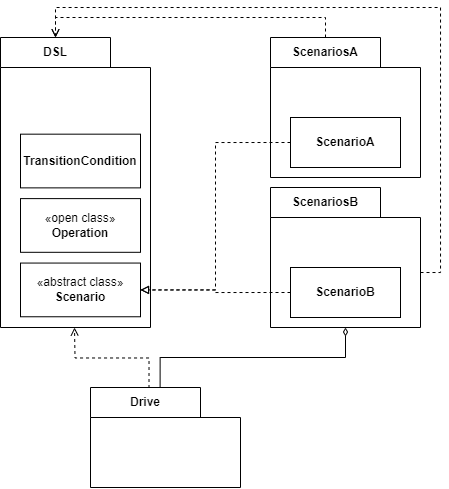

The diagram above was exported from draw.io. Its source (the exported page's mxGraphModel, read from the mxfile embedded in the PNG):
<mxGraphModel dx="757" dy="578" grid="1" gridSize="10" guides="1" tooltips="1" connect="1" arrows="1" fold="1" page="1" pageScale="1" pageWidth="827" pageHeight="1169" math="0" shadow="0">
  <root>
    <mxCell id="0" />
    <mxCell id="1" parent="0" />
    <mxCell id="6YJe2-QJeffrfc2-Ua-x-1" value="DSL" style="shape=folder;fontStyle=1;tabWidth=110;tabHeight=30;tabPosition=left;html=1;boundedLbl=1;labelInHeader=1;container=1;collapsible=0;whiteSpace=wrap;" vertex="1" parent="1">
      <mxGeometry x="30" y="50" width="150" height="290" as="geometry" />
    </mxCell>
    <mxCell id="6YJe2-QJeffrfc2-Ua-x-2" value="" style="html=1;strokeColor=none;resizeWidth=1;resizeHeight=1;fillColor=none;part=1;connectable=0;allowArrows=0;deletable=0;whiteSpace=wrap;" vertex="1" parent="6YJe2-QJeffrfc2-Ua-x-1">
      <mxGeometry width="150" height="203.00000000000006" relative="1" as="geometry">
        <mxPoint y="30" as="offset" />
      </mxGeometry>
    </mxCell>
    <mxCell id="6YJe2-QJeffrfc2-Ua-x-7" value="«abstract class»&lt;br&gt;&lt;b&gt;Scenario&lt;/b&gt;" style="html=1;whiteSpace=wrap;" vertex="1" parent="6YJe2-QJeffrfc2-Ua-x-1">
      <mxGeometry x="20" y="225.56" width="120" height="53.7" as="geometry" />
    </mxCell>
    <mxCell id="6YJe2-QJeffrfc2-Ua-x-8" value="«open class»&lt;br&gt;&lt;b&gt;Operation&lt;/b&gt;" style="html=1;whiteSpace=wrap;" vertex="1" parent="6YJe2-QJeffrfc2-Ua-x-1">
      <mxGeometry x="20" y="161.11" width="120" height="53.7" as="geometry" />
    </mxCell>
    <mxCell id="6YJe2-QJeffrfc2-Ua-x-10" value="&lt;b&gt;TransitionCondition&lt;/b&gt;" style="html=1;whiteSpace=wrap;" vertex="1" parent="6YJe2-QJeffrfc2-Ua-x-1">
      <mxGeometry x="20" y="96.67" width="120" height="53.7" as="geometry" />
    </mxCell>
    <mxCell id="6YJe2-QJeffrfc2-Ua-x-3" value="ScenariosA" style="shape=folder;fontStyle=1;tabWidth=110;tabHeight=30;tabPosition=left;html=1;boundedLbl=1;labelInHeader=1;container=1;collapsible=0;whiteSpace=wrap;" vertex="1" parent="1">
      <mxGeometry x="300" y="50" width="150" height="140" as="geometry" />
    </mxCell>
    <mxCell id="6YJe2-QJeffrfc2-Ua-x-4" value="" style="html=1;strokeColor=none;resizeWidth=1;resizeHeight=1;fillColor=none;part=1;connectable=0;allowArrows=0;deletable=0;whiteSpace=wrap;" vertex="1" parent="6YJe2-QJeffrfc2-Ua-x-3">
      <mxGeometry width="150" height="98" relative="1" as="geometry">
        <mxPoint y="30" as="offset" />
      </mxGeometry>
    </mxCell>
    <mxCell id="6YJe2-QJeffrfc2-Ua-x-18" value="&lt;b&gt;ScenarioA&lt;br&gt;&lt;/b&gt;" style="html=1;whiteSpace=wrap;" vertex="1" parent="6YJe2-QJeffrfc2-Ua-x-3">
      <mxGeometry x="20" y="80" width="110" height="50" as="geometry" />
    </mxCell>
    <mxCell id="6YJe2-QJeffrfc2-Ua-x-5" value="Drive" style="shape=folder;fontStyle=1;tabWidth=110;tabHeight=30;tabPosition=left;html=1;boundedLbl=1;labelInHeader=1;container=1;collapsible=0;whiteSpace=wrap;" vertex="1" parent="1">
      <mxGeometry x="120" y="400" width="150" height="100" as="geometry" />
    </mxCell>
    <mxCell id="6YJe2-QJeffrfc2-Ua-x-6" value="" style="html=1;strokeColor=none;resizeWidth=1;resizeHeight=1;fillColor=none;part=1;connectable=0;allowArrows=0;deletable=0;whiteSpace=wrap;" vertex="1" parent="6YJe2-QJeffrfc2-Ua-x-5">
      <mxGeometry width="150" height="70" relative="1" as="geometry">
        <mxPoint y="30" as="offset" />
      </mxGeometry>
    </mxCell>
    <mxCell id="6YJe2-QJeffrfc2-Ua-x-11" value="ScenariosB" style="shape=folder;fontStyle=1;tabWidth=110;tabHeight=30;tabPosition=left;html=1;boundedLbl=1;labelInHeader=1;container=1;collapsible=0;whiteSpace=wrap;" vertex="1" parent="1">
      <mxGeometry x="300" y="200" width="150" height="140" as="geometry" />
    </mxCell>
    <mxCell id="6YJe2-QJeffrfc2-Ua-x-12" value="" style="html=1;strokeColor=none;resizeWidth=1;resizeHeight=1;fillColor=none;part=1;connectable=0;allowArrows=0;deletable=0;whiteSpace=wrap;" vertex="1" parent="6YJe2-QJeffrfc2-Ua-x-11">
      <mxGeometry width="150" height="98" relative="1" as="geometry">
        <mxPoint y="30" as="offset" />
      </mxGeometry>
    </mxCell>
    <mxCell id="6YJe2-QJeffrfc2-Ua-x-17" value="&lt;b&gt;ScenarioB&lt;/b&gt;" style="html=1;whiteSpace=wrap;" vertex="1" parent="6YJe2-QJeffrfc2-Ua-x-11">
      <mxGeometry x="20" y="80" width="110" height="50" as="geometry" />
    </mxCell>
    <mxCell id="6YJe2-QJeffrfc2-Ua-x-14" style="edgeStyle=orthogonalEdgeStyle;rounded=0;orthogonalLoop=1;jettySize=auto;html=1;exitX=0.39;exitY=0.005;exitDx=0;exitDy=0;exitPerimeter=0;entryX=0.46;entryY=1.01;entryDx=0;entryDy=0;entryPerimeter=0;dashed=1;endArrow=open;endFill=0;" edge="1" parent="1" source="6YJe2-QJeffrfc2-Ua-x-5">
      <mxGeometry relative="1" as="geometry">
        <mxPoint x="180" y="397.1" as="sourcePoint" />
        <mxPoint x="104" y="340.0000000000001" as="targetPoint" />
      </mxGeometry>
    </mxCell>
    <mxCell id="6YJe2-QJeffrfc2-Ua-x-15" style="edgeStyle=orthogonalEdgeStyle;rounded=0;orthogonalLoop=1;jettySize=auto;html=1;exitX=0;exitY=0;exitDx=55;exitDy=0;exitPerimeter=0;entryX=0;entryY=0;entryDx=55;entryDy=0;entryPerimeter=0;dashed=1;endArrow=open;endFill=0;" edge="1" parent="1" source="6YJe2-QJeffrfc2-Ua-x-3" target="6YJe2-QJeffrfc2-Ua-x-1">
      <mxGeometry relative="1" as="geometry" />
    </mxCell>
    <mxCell id="6YJe2-QJeffrfc2-Ua-x-16" style="edgeStyle=orthogonalEdgeStyle;rounded=0;orthogonalLoop=1;jettySize=auto;html=1;exitX=0;exitY=0;exitDx=150;exitDy=85;exitPerimeter=0;entryX=0;entryY=0;entryDx=55;entryDy=0;entryPerimeter=0;dashed=1;endArrow=open;endFill=0;" edge="1" parent="1" source="6YJe2-QJeffrfc2-Ua-x-11" target="6YJe2-QJeffrfc2-Ua-x-1">
      <mxGeometry relative="1" as="geometry">
        <Array as="points">
          <mxPoint x="470" y="285" />
          <mxPoint x="470" y="20" />
          <mxPoint x="85" y="20" />
        </Array>
      </mxGeometry>
    </mxCell>
    <mxCell id="6YJe2-QJeffrfc2-Ua-x-19" style="edgeStyle=orthogonalEdgeStyle;rounded=0;orthogonalLoop=1;jettySize=auto;html=1;exitX=0;exitY=0.5;exitDx=0;exitDy=0;dashed=1;endArrow=block;endFill=0;" edge="1" parent="1" source="6YJe2-QJeffrfc2-Ua-x-17" target="6YJe2-QJeffrfc2-Ua-x-7">
      <mxGeometry relative="1" as="geometry" />
    </mxCell>
    <mxCell id="6YJe2-QJeffrfc2-Ua-x-20" style="edgeStyle=orthogonalEdgeStyle;rounded=0;orthogonalLoop=1;jettySize=auto;html=1;exitX=0;exitY=0.5;exitDx=0;exitDy=0;entryX=1;entryY=0.5;entryDx=0;entryDy=0;dashed=1;endArrow=block;endFill=0;" edge="1" parent="1" source="6YJe2-QJeffrfc2-Ua-x-18" target="6YJe2-QJeffrfc2-Ua-x-7">
      <mxGeometry relative="1" as="geometry" />
    </mxCell>
    <mxCell id="6YJe2-QJeffrfc2-Ua-x-21" style="edgeStyle=orthogonalEdgeStyle;rounded=0;orthogonalLoop=1;jettySize=auto;html=1;exitX=0.464;exitY=-0.001;exitDx=0;exitDy=0;exitPerimeter=0;entryX=0.5;entryY=1;entryDx=0;entryDy=0;entryPerimeter=0;endArrow=diamondThin;endFill=0;" edge="1" parent="1" source="6YJe2-QJeffrfc2-Ua-x-5" target="6YJe2-QJeffrfc2-Ua-x-11">
      <mxGeometry relative="1" as="geometry" />
    </mxCell>
  </root>
</mxGraphModel>